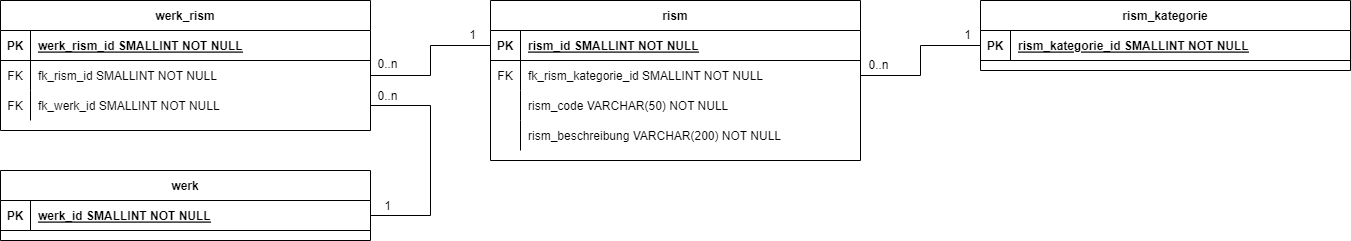

The diagram above was exported from draw.io. Its source (the exported page's mxGraphModel, read from the mxfile embedded in the PNG):
<mxGraphModel dx="1222" dy="1195" grid="1" gridSize="10" guides="1" tooltips="1" connect="1" arrows="1" fold="1" page="1" pageScale="1" pageWidth="850" pageHeight="1100" math="0" shadow="0" extFonts="Permanent Marker^https://fonts.googleapis.com/css?family=Permanent+Marker">
  <root>
    <mxCell id="0" />
    <mxCell id="1" parent="0" />
    <mxCell id="x0EbSmVLYsUpQaKTN0Be-11" value="werk_rism" style="shape=table;startSize=30;container=1;collapsible=1;childLayout=tableLayout;fixedRows=1;rowLines=0;fontStyle=1;align=center;resizeLast=1;" parent="1" vertex="1">
      <mxGeometry x="880" y="300" width="370" height="130" as="geometry" />
    </mxCell>
    <mxCell id="x0EbSmVLYsUpQaKTN0Be-12" value="" style="shape=partialRectangle;collapsible=0;dropTarget=0;pointerEvents=0;fillColor=none;points=[[0,0.5],[1,0.5]];portConstraint=eastwest;top=0;left=0;right=0;bottom=1;" parent="x0EbSmVLYsUpQaKTN0Be-11" vertex="1">
      <mxGeometry y="30" width="370" height="30" as="geometry" />
    </mxCell>
    <mxCell id="x0EbSmVLYsUpQaKTN0Be-13" value="PK" style="shape=partialRectangle;overflow=hidden;connectable=0;fillColor=none;top=0;left=0;bottom=0;right=0;fontStyle=1;" parent="x0EbSmVLYsUpQaKTN0Be-12" vertex="1">
      <mxGeometry width="30" height="30" as="geometry">
        <mxRectangle width="30" height="30" as="alternateBounds" />
      </mxGeometry>
    </mxCell>
    <mxCell id="x0EbSmVLYsUpQaKTN0Be-14" value="werk_rism_id SMALLINT NOT NULL" style="shape=partialRectangle;overflow=hidden;connectable=0;fillColor=none;top=0;left=0;bottom=0;right=0;align=left;spacingLeft=6;fontStyle=5;" parent="x0EbSmVLYsUpQaKTN0Be-12" vertex="1">
      <mxGeometry x="30" width="340" height="30" as="geometry">
        <mxRectangle width="340" height="30" as="alternateBounds" />
      </mxGeometry>
    </mxCell>
    <mxCell id="x0EbSmVLYsUpQaKTN0Be-18" value="" style="shape=partialRectangle;collapsible=0;dropTarget=0;pointerEvents=0;fillColor=none;points=[[0,0.5],[1,0.5]];portConstraint=eastwest;top=0;left=0;right=0;bottom=0;" parent="x0EbSmVLYsUpQaKTN0Be-11" vertex="1">
      <mxGeometry y="60" width="370" height="30" as="geometry" />
    </mxCell>
    <mxCell id="x0EbSmVLYsUpQaKTN0Be-19" value="FK" style="shape=partialRectangle;overflow=hidden;connectable=0;fillColor=none;top=0;left=0;bottom=0;right=0;" parent="x0EbSmVLYsUpQaKTN0Be-18" vertex="1">
      <mxGeometry width="30" height="30" as="geometry">
        <mxRectangle width="30" height="30" as="alternateBounds" />
      </mxGeometry>
    </mxCell>
    <mxCell id="x0EbSmVLYsUpQaKTN0Be-20" value="fk_rism_id SMALLINT NOT NULL" style="shape=partialRectangle;overflow=hidden;connectable=0;fillColor=none;top=0;left=0;bottom=0;right=0;align=left;spacingLeft=6;" parent="x0EbSmVLYsUpQaKTN0Be-18" vertex="1">
      <mxGeometry x="30" width="340" height="30" as="geometry">
        <mxRectangle width="340" height="30" as="alternateBounds" />
      </mxGeometry>
    </mxCell>
    <mxCell id="EDbnYo2AP96qQOsTduLw-8" value="" style="shape=partialRectangle;collapsible=0;dropTarget=0;pointerEvents=0;fillColor=none;points=[[0,0.5],[1,0.5]];portConstraint=eastwest;top=0;left=0;right=0;bottom=0;" parent="x0EbSmVLYsUpQaKTN0Be-11" vertex="1">
      <mxGeometry y="90" width="370" height="30" as="geometry" />
    </mxCell>
    <mxCell id="EDbnYo2AP96qQOsTduLw-9" value="FK" style="shape=partialRectangle;overflow=hidden;connectable=0;fillColor=none;top=0;left=0;bottom=0;right=0;" parent="EDbnYo2AP96qQOsTduLw-8" vertex="1">
      <mxGeometry width="30" height="30" as="geometry">
        <mxRectangle width="30" height="30" as="alternateBounds" />
      </mxGeometry>
    </mxCell>
    <mxCell id="EDbnYo2AP96qQOsTduLw-10" value="fk_werk_id SMALLINT NOT NULL" style="shape=partialRectangle;overflow=hidden;connectable=0;fillColor=none;top=0;left=0;bottom=0;right=0;align=left;spacingLeft=6;" parent="EDbnYo2AP96qQOsTduLw-8" vertex="1">
      <mxGeometry x="30" width="340" height="30" as="geometry">
        <mxRectangle width="340" height="30" as="alternateBounds" />
      </mxGeometry>
    </mxCell>
    <mxCell id="x0EbSmVLYsUpQaKTN0Be-27" value="rism" style="shape=table;startSize=30;container=1;collapsible=1;childLayout=tableLayout;fixedRows=1;rowLines=0;fontStyle=1;align=center;resizeLast=1;" parent="1" vertex="1">
      <mxGeometry x="1370" y="300" width="370" height="160" as="geometry" />
    </mxCell>
    <mxCell id="x0EbSmVLYsUpQaKTN0Be-28" value="" style="shape=partialRectangle;collapsible=0;dropTarget=0;pointerEvents=0;fillColor=none;points=[[0,0.5],[1,0.5]];portConstraint=eastwest;top=0;left=0;right=0;bottom=1;" parent="x0EbSmVLYsUpQaKTN0Be-27" vertex="1">
      <mxGeometry y="30" width="370" height="30" as="geometry" />
    </mxCell>
    <mxCell id="x0EbSmVLYsUpQaKTN0Be-29" value="PK" style="shape=partialRectangle;overflow=hidden;connectable=0;fillColor=none;top=0;left=0;bottom=0;right=0;fontStyle=1;" parent="x0EbSmVLYsUpQaKTN0Be-28" vertex="1">
      <mxGeometry width="30" height="30" as="geometry">
        <mxRectangle width="30" height="30" as="alternateBounds" />
      </mxGeometry>
    </mxCell>
    <mxCell id="x0EbSmVLYsUpQaKTN0Be-30" value="rism_id SMALLINT NOT NULL" style="shape=partialRectangle;overflow=hidden;connectable=0;fillColor=none;top=0;left=0;bottom=0;right=0;align=left;spacingLeft=6;fontStyle=5;" parent="x0EbSmVLYsUpQaKTN0Be-28" vertex="1">
      <mxGeometry x="30" width="340" height="30" as="geometry">
        <mxRectangle width="340" height="30" as="alternateBounds" />
      </mxGeometry>
    </mxCell>
    <mxCell id="x0EbSmVLYsUpQaKTN0Be-31" value="" style="shape=partialRectangle;collapsible=0;dropTarget=0;pointerEvents=0;fillColor=none;points=[[0,0.5],[1,0.5]];portConstraint=eastwest;top=0;left=0;right=0;bottom=0;" parent="x0EbSmVLYsUpQaKTN0Be-27" vertex="1">
      <mxGeometry y="60" width="370" height="30" as="geometry" />
    </mxCell>
    <mxCell id="x0EbSmVLYsUpQaKTN0Be-32" value="FK" style="shape=partialRectangle;overflow=hidden;connectable=0;fillColor=none;top=0;left=0;bottom=0;right=0;" parent="x0EbSmVLYsUpQaKTN0Be-31" vertex="1">
      <mxGeometry width="30" height="30" as="geometry">
        <mxRectangle width="30" height="30" as="alternateBounds" />
      </mxGeometry>
    </mxCell>
    <mxCell id="x0EbSmVLYsUpQaKTN0Be-33" value="fk_rism_kategorie_id SMALLINT NOT NULL" style="shape=partialRectangle;overflow=hidden;connectable=0;fillColor=none;top=0;left=0;bottom=0;right=0;align=left;spacingLeft=6;" parent="x0EbSmVLYsUpQaKTN0Be-31" vertex="1">
      <mxGeometry x="30" width="340" height="30" as="geometry">
        <mxRectangle width="340" height="30" as="alternateBounds" />
      </mxGeometry>
    </mxCell>
    <mxCell id="x0EbSmVLYsUpQaKTN0Be-34" value="" style="shape=partialRectangle;collapsible=0;dropTarget=0;pointerEvents=0;fillColor=none;points=[[0,0.5],[1,0.5]];portConstraint=eastwest;top=0;left=0;right=0;bottom=0;" parent="x0EbSmVLYsUpQaKTN0Be-27" vertex="1">
      <mxGeometry y="90" width="370" height="30" as="geometry" />
    </mxCell>
    <mxCell id="x0EbSmVLYsUpQaKTN0Be-35" value="" style="shape=partialRectangle;overflow=hidden;connectable=0;fillColor=none;top=0;left=0;bottom=0;right=0;" parent="x0EbSmVLYsUpQaKTN0Be-34" vertex="1">
      <mxGeometry width="30" height="30" as="geometry">
        <mxRectangle width="30" height="30" as="alternateBounds" />
      </mxGeometry>
    </mxCell>
    <mxCell id="x0EbSmVLYsUpQaKTN0Be-36" value="rism_code VARCHAR(50) NOT NULL" style="shape=partialRectangle;overflow=hidden;connectable=0;fillColor=none;top=0;left=0;bottom=0;right=0;align=left;spacingLeft=6;" parent="x0EbSmVLYsUpQaKTN0Be-34" vertex="1">
      <mxGeometry x="30" width="340" height="30" as="geometry">
        <mxRectangle width="340" height="30" as="alternateBounds" />
      </mxGeometry>
    </mxCell>
    <mxCell id="x0EbSmVLYsUpQaKTN0Be-37" value="" style="shape=partialRectangle;collapsible=0;dropTarget=0;pointerEvents=0;fillColor=none;points=[[0,0.5],[1,0.5]];portConstraint=eastwest;top=0;left=0;right=0;bottom=0;" parent="x0EbSmVLYsUpQaKTN0Be-27" vertex="1">
      <mxGeometry y="120" width="370" height="30" as="geometry" />
    </mxCell>
    <mxCell id="x0EbSmVLYsUpQaKTN0Be-38" value="" style="shape=partialRectangle;overflow=hidden;connectable=0;fillColor=none;top=0;left=0;bottom=0;right=0;" parent="x0EbSmVLYsUpQaKTN0Be-37" vertex="1">
      <mxGeometry width="30" height="30" as="geometry">
        <mxRectangle width="30" height="30" as="alternateBounds" />
      </mxGeometry>
    </mxCell>
    <mxCell id="x0EbSmVLYsUpQaKTN0Be-39" value="rism_beschreibung VARCHAR(200) NOT NULL" style="shape=partialRectangle;overflow=hidden;connectable=0;fillColor=none;top=0;left=0;bottom=0;right=0;align=left;spacingLeft=6;" parent="x0EbSmVLYsUpQaKTN0Be-37" vertex="1">
      <mxGeometry x="30" width="340" height="30" as="geometry">
        <mxRectangle width="340" height="30" as="alternateBounds" />
      </mxGeometry>
    </mxCell>
    <mxCell id="x0EbSmVLYsUpQaKTN0Be-40" value="rism_kategorie" style="shape=table;startSize=30;container=1;collapsible=1;childLayout=tableLayout;fixedRows=1;rowLines=0;fontStyle=1;align=center;resizeLast=1;" parent="1" vertex="1">
      <mxGeometry x="1860" y="300" width="370" height="70" as="geometry" />
    </mxCell>
    <mxCell id="x0EbSmVLYsUpQaKTN0Be-41" value="" style="shape=partialRectangle;collapsible=0;dropTarget=0;pointerEvents=0;fillColor=none;points=[[0,0.5],[1,0.5]];portConstraint=eastwest;top=0;left=0;right=0;bottom=1;" parent="x0EbSmVLYsUpQaKTN0Be-40" vertex="1">
      <mxGeometry y="30" width="370" height="30" as="geometry" />
    </mxCell>
    <mxCell id="x0EbSmVLYsUpQaKTN0Be-42" value="PK" style="shape=partialRectangle;overflow=hidden;connectable=0;fillColor=none;top=0;left=0;bottom=0;right=0;fontStyle=1;" parent="x0EbSmVLYsUpQaKTN0Be-41" vertex="1">
      <mxGeometry width="30" height="30" as="geometry">
        <mxRectangle width="30" height="30" as="alternateBounds" />
      </mxGeometry>
    </mxCell>
    <mxCell id="x0EbSmVLYsUpQaKTN0Be-43" value="rism_kategorie_id SMALLINT NOT NULL" style="shape=partialRectangle;overflow=hidden;connectable=0;fillColor=none;top=0;left=0;bottom=0;right=0;align=left;spacingLeft=6;fontStyle=5;" parent="x0EbSmVLYsUpQaKTN0Be-41" vertex="1">
      <mxGeometry x="30" width="340" height="30" as="geometry">
        <mxRectangle width="340" height="30" as="alternateBounds" />
      </mxGeometry>
    </mxCell>
    <mxCell id="x0EbSmVLYsUpQaKTN0Be-51" value="" style="edgeStyle=orthogonalEdgeStyle;endArrow=none;startArrow=none;endFill=0;startFill=0;exitX=1;exitY=0.5;exitDx=0;exitDy=0;entryX=0;entryY=0.5;entryDx=0;entryDy=0;rounded=0;" parent="1" source="x0EbSmVLYsUpQaKTN0Be-18" target="x0EbSmVLYsUpQaKTN0Be-28" edge="1">
      <mxGeometry width="100" height="100" relative="1" as="geometry">
        <mxPoint x="1300" y="70" as="sourcePoint" />
        <mxPoint x="1420" y="739" as="targetPoint" />
      </mxGeometry>
    </mxCell>
    <mxCell id="x0EbSmVLYsUpQaKTN0Be-52" value="" style="edgeStyle=orthogonalEdgeStyle;endArrow=none;startArrow=none;endFill=0;startFill=0;exitX=0;exitY=0.5;exitDx=0;exitDy=0;entryX=1;entryY=0.5;entryDx=0;entryDy=0;rounded=0;" parent="1" source="x0EbSmVLYsUpQaKTN0Be-41" target="x0EbSmVLYsUpQaKTN0Be-31" edge="1">
      <mxGeometry width="100" height="100" relative="1" as="geometry">
        <mxPoint x="1290" y="650" as="sourcePoint" />
        <mxPoint x="1360" y="590" as="targetPoint" />
      </mxGeometry>
    </mxCell>
    <mxCell id="oJ1R6wpNOoXtjoEwZZQz-1" value="1" style="text;html=1;strokeColor=none;fillColor=none;align=center;verticalAlign=middle;whiteSpace=wrap;rounded=0;" parent="1" vertex="1">
      <mxGeometry x="1340" y="325" width="25" height="20" as="geometry" />
    </mxCell>
    <mxCell id="oJ1R6wpNOoXtjoEwZZQz-2" value="0..n" style="text;html=1;strokeColor=none;fillColor=none;align=center;verticalAlign=middle;whiteSpace=wrap;rounded=0;" parent="1" vertex="1">
      <mxGeometry x="1746" y="355" width="25" height="20" as="geometry" />
    </mxCell>
    <mxCell id="oJ1R6wpNOoXtjoEwZZQz-3" value="1" style="text;html=1;strokeColor=none;fillColor=none;align=center;verticalAlign=middle;whiteSpace=wrap;rounded=0;" parent="1" vertex="1">
      <mxGeometry x="1835" y="325" width="25" height="20" as="geometry" />
    </mxCell>
    <mxCell id="oJ1R6wpNOoXtjoEwZZQz-4" value="0..n" style="text;html=1;strokeColor=none;fillColor=none;align=center;verticalAlign=middle;whiteSpace=wrap;rounded=0;" parent="1" vertex="1">
      <mxGeometry x="1255" y="354" width="25" height="20" as="geometry" />
    </mxCell>
    <mxCell id="EDbnYo2AP96qQOsTduLw-1" value="werk" style="shape=table;startSize=30;container=1;collapsible=1;childLayout=tableLayout;fixedRows=1;rowLines=0;fontStyle=1;align=center;resizeLast=1;" parent="1" vertex="1">
      <mxGeometry x="880" y="470" width="370" height="70" as="geometry" />
    </mxCell>
    <mxCell id="EDbnYo2AP96qQOsTduLw-2" value="" style="shape=partialRectangle;collapsible=0;dropTarget=0;pointerEvents=0;fillColor=none;points=[[0,0.5],[1,0.5]];portConstraint=eastwest;top=0;left=0;right=0;bottom=1;" parent="EDbnYo2AP96qQOsTduLw-1" vertex="1">
      <mxGeometry y="30" width="370" height="30" as="geometry" />
    </mxCell>
    <mxCell id="EDbnYo2AP96qQOsTduLw-3" value="PK" style="shape=partialRectangle;overflow=hidden;connectable=0;fillColor=none;top=0;left=0;bottom=0;right=0;fontStyle=1;" parent="EDbnYo2AP96qQOsTduLw-2" vertex="1">
      <mxGeometry width="30" height="30" as="geometry">
        <mxRectangle width="30" height="30" as="alternateBounds" />
      </mxGeometry>
    </mxCell>
    <mxCell id="EDbnYo2AP96qQOsTduLw-4" value="werk_id SMALLINT NOT NULL" style="shape=partialRectangle;overflow=hidden;connectable=0;fillColor=none;top=0;left=0;bottom=0;right=0;align=left;spacingLeft=6;fontStyle=5;" parent="EDbnYo2AP96qQOsTduLw-2" vertex="1">
      <mxGeometry x="30" width="340" height="30" as="geometry">
        <mxRectangle width="340" height="30" as="alternateBounds" />
      </mxGeometry>
    </mxCell>
    <mxCell id="EDbnYo2AP96qQOsTduLw-11" style="edgeStyle=orthogonalEdgeStyle;rounded=0;orthogonalLoop=1;jettySize=auto;html=1;exitX=1;exitY=0.5;exitDx=0;exitDy=0;entryX=1;entryY=0.5;entryDx=0;entryDy=0;endArrow=none;endFill=0;" parent="1" source="EDbnYo2AP96qQOsTduLw-8" target="EDbnYo2AP96qQOsTduLw-2" edge="1">
      <mxGeometry relative="1" as="geometry">
        <Array as="points">
          <mxPoint x="1310" y="405" />
          <mxPoint x="1310" y="515" />
        </Array>
      </mxGeometry>
    </mxCell>
    <mxCell id="EDbnYo2AP96qQOsTduLw-12" value="0..n" style="text;html=1;strokeColor=none;fillColor=none;align=center;verticalAlign=middle;whiteSpace=wrap;rounded=0;" parent="1" vertex="1">
      <mxGeometry x="1255" y="386" width="25" height="20" as="geometry" />
    </mxCell>
    <mxCell id="EDbnYo2AP96qQOsTduLw-13" value="1" style="text;html=1;strokeColor=none;fillColor=none;align=center;verticalAlign=middle;whiteSpace=wrap;rounded=0;" parent="1" vertex="1">
      <mxGeometry x="1255" y="496" width="25" height="20" as="geometry" />
    </mxCell>
  </root>
</mxGraphModel>